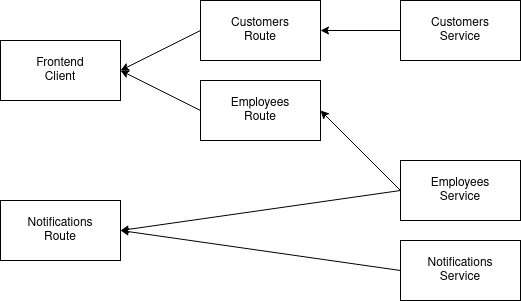

The diagram above was exported from draw.io. Its source (the exported page's mxGraphModel, read from the mxfile embedded in the PNG):
<mxGraphModel dx="1348" dy="793" grid="1" gridSize="10" guides="1" tooltips="1" connect="1" arrows="1" fold="1" page="1" pageScale="1" pageWidth="850" pageHeight="1100" math="0" shadow="0">
  <root>
    <mxCell id="0" />
    <mxCell id="1" parent="0" />
    <mxCell id="uVA4BNKjhMx3IRNZtKto-1" value="&lt;div&gt;Frontend&lt;/div&gt;&lt;div&gt;Client&lt;br&gt;&lt;/div&gt;" style="rounded=0;whiteSpace=wrap;html=1;" parent="1" vertex="1">
      <mxGeometry x="40" y="80" width="120" height="60" as="geometry" />
    </mxCell>
    <mxCell id="uVA4BNKjhMx3IRNZtKto-2" value="&lt;div&gt;Customers&lt;/div&gt;&lt;div&gt;Route&lt;/div&gt;" style="rounded=0;whiteSpace=wrap;html=1;" parent="1" vertex="1">
      <mxGeometry x="240" y="40" width="120" height="60" as="geometry" />
    </mxCell>
    <mxCell id="uVA4BNKjhMx3IRNZtKto-3" value="&lt;div&gt;Employees&lt;/div&gt;&lt;div&gt;Route&lt;br&gt;&lt;/div&gt;" style="rounded=0;whiteSpace=wrap;html=1;" parent="1" vertex="1">
      <mxGeometry x="240" y="120" width="120" height="60" as="geometry" />
    </mxCell>
    <mxCell id="uVA4BNKjhMx3IRNZtKto-4" value="Customers&lt;br&gt;&lt;div&gt;Service&lt;/div&gt;" style="rounded=0;whiteSpace=wrap;html=1;" parent="1" vertex="1">
      <mxGeometry x="440" y="40" width="120" height="60" as="geometry" />
    </mxCell>
    <mxCell id="uVA4BNKjhMx3IRNZtKto-5" value="&lt;div&gt;Employees&lt;/div&gt;&lt;div&gt;Service&lt;br&gt;&lt;/div&gt;" style="rounded=0;whiteSpace=wrap;html=1;" parent="1" vertex="1">
      <mxGeometry x="440" y="200" width="120" height="60" as="geometry" />
    </mxCell>
    <mxCell id="uVA4BNKjhMx3IRNZtKto-6" value="&lt;div&gt;Notifications&lt;/div&gt;&lt;div&gt;Route&lt;br&gt;&lt;/div&gt;" style="rounded=0;whiteSpace=wrap;html=1;" parent="1" vertex="1">
      <mxGeometry x="40" y="240" width="120" height="60" as="geometry" />
    </mxCell>
    <mxCell id="uVA4BNKjhMx3IRNZtKto-7" value="&lt;div&gt;Notifications&lt;/div&gt;&lt;div&gt;Service&lt;br&gt;&lt;/div&gt;" style="rounded=0;whiteSpace=wrap;html=1;" parent="1" vertex="1">
      <mxGeometry x="440" y="280" width="120" height="60" as="geometry" />
    </mxCell>
    <mxCell id="uVA4BNKjhMx3IRNZtKto-8" value="" style="endArrow=classic;html=1;rounded=0;entryX=1;entryY=0.5;entryDx=0;entryDy=0;exitX=0;exitY=0.5;exitDx=0;exitDy=0;" parent="1" source="uVA4BNKjhMx3IRNZtKto-2" target="uVA4BNKjhMx3IRNZtKto-1" edge="1">
      <mxGeometry width="50" height="50" relative="1" as="geometry">
        <mxPoint x="400" y="440" as="sourcePoint" />
        <mxPoint x="450" y="390" as="targetPoint" />
      </mxGeometry>
    </mxCell>
    <mxCell id="uVA4BNKjhMx3IRNZtKto-9" value="" style="endArrow=classic;html=1;rounded=0;entryX=1;entryY=0.5;entryDx=0;entryDy=0;exitX=0;exitY=0.5;exitDx=0;exitDy=0;" parent="1" source="uVA4BNKjhMx3IRNZtKto-3" target="uVA4BNKjhMx3IRNZtKto-1" edge="1">
      <mxGeometry width="50" height="50" relative="1" as="geometry">
        <mxPoint x="250" y="80" as="sourcePoint" />
        <mxPoint x="170" y="120" as="targetPoint" />
      </mxGeometry>
    </mxCell>
    <mxCell id="uVA4BNKjhMx3IRNZtKto-10" value="" style="endArrow=classic;html=1;rounded=0;entryX=1;entryY=0.5;entryDx=0;entryDy=0;exitX=0;exitY=0.5;exitDx=0;exitDy=0;" parent="1" source="uVA4BNKjhMx3IRNZtKto-4" target="uVA4BNKjhMx3IRNZtKto-2" edge="1">
      <mxGeometry width="50" height="50" relative="1" as="geometry">
        <mxPoint x="420" y="80" as="sourcePoint" />
        <mxPoint x="360" y="110" as="targetPoint" />
      </mxGeometry>
    </mxCell>
    <mxCell id="uVA4BNKjhMx3IRNZtKto-11" value="" style="endArrow=classic;html=1;rounded=0;entryX=1;entryY=0.5;entryDx=0;entryDy=0;exitX=0;exitY=0.5;exitDx=0;exitDy=0;" parent="1" source="uVA4BNKjhMx3IRNZtKto-5" target="uVA4BNKjhMx3IRNZtKto-3" edge="1">
      <mxGeometry width="50" height="50" relative="1" as="geometry">
        <mxPoint x="270" y="100" as="sourcePoint" />
        <mxPoint x="190" y="140" as="targetPoint" />
      </mxGeometry>
    </mxCell>
    <mxCell id="uVA4BNKjhMx3IRNZtKto-12" value="" style="endArrow=classic;html=1;rounded=0;entryX=1;entryY=0.5;entryDx=0;entryDy=0;exitX=0;exitY=0.5;exitDx=0;exitDy=0;" parent="1" source="uVA4BNKjhMx3IRNZtKto-5" target="uVA4BNKjhMx3IRNZtKto-6" edge="1">
      <mxGeometry width="50" height="50" relative="1" as="geometry">
        <mxPoint x="280" y="110" as="sourcePoint" />
        <mxPoint x="200" y="150" as="targetPoint" />
      </mxGeometry>
    </mxCell>
    <mxCell id="uVA4BNKjhMx3IRNZtKto-13" value="" style="endArrow=classic;html=1;rounded=0;exitX=0;exitY=0.5;exitDx=0;exitDy=0;" parent="1" source="uVA4BNKjhMx3IRNZtKto-7" edge="1">
      <mxGeometry width="50" height="50" relative="1" as="geometry">
        <mxPoint x="290" y="120" as="sourcePoint" />
        <mxPoint x="160" y="270" as="targetPoint" />
      </mxGeometry>
    </mxCell>
  </root>
</mxGraphModel>